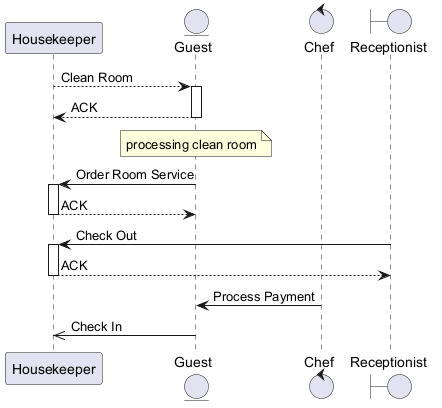

The diagram above was rendered by PlantUML. Its source (embedded in the PNG):
@startuml
skinparam backgroundColor #FFFFFF
skinparam classBackgroundColor #F3E5F5
skinparam classBorderColor #6A1B9A
participant "Housekeeper" as H
entity "Guest" as G
control "Chef" as C
boundary "Receptionist" as R
H --> G : Clean Room
activate G
G --> H : ACK
deactivate G
note over G : processing clean room
G -> H : Order Room Service
activate H
H --> G : ACK
deactivate H
R -> H : Check Out
activate H
H --> R : ACK
deactivate H
C -> G : Process Payment
G ->> H : Check In
@enduml